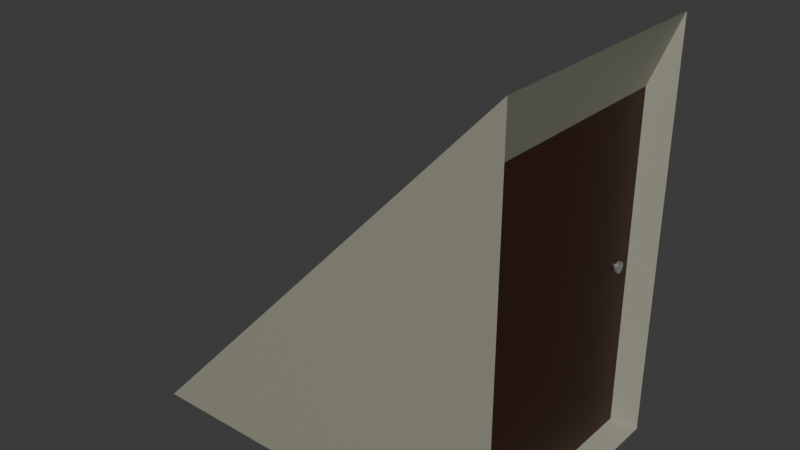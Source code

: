 # Source: Japan_RooftopDoorWIP.blend  (saved by Blender 4.5.87; exported with 4.5.12 LTS)
import bpy
from mathutils import Matrix  # noqa: F401  (used for matrix-valued properties, if any)

bpy.ops.wm.read_factory_settings(use_empty=True)
scene = bpy.context.scene
scene.name = 'Scene'

# ---- collections
col_collection = bpy.data.collections.new('Collection'); scene.collection.children.link(col_collection)

# ---- materials (node trees are filled in below, after node groups)
mat_material_001 = bpy.data.materials.new('Material.001')
mat_material_002 = bpy.data.materials.new('Material.002')
mat_material_003 = bpy.data.materials.new('Material.003')

# ---- material node trees
mat_material_001.use_nodes = True; mat_material_001.node_tree.nodes.clear()
_N = mat_material_001.node_tree.nodes; _L = mat_material_001.node_tree.links
n0 = _N.new('ShaderNodeBsdfPrincipled'); n0.name = 'Principled BSDF'; n0.location = (-200, 100)
n0.inputs[0].default_value = (0.3185, 0.3185, 0.2462, 1.0)
n1 = _N.new('ShaderNodeOutputMaterial'); n1.name = 'Material Output'; n1.location = (200, 100)
_L.new(n0.outputs[0], n1.inputs[0])
n1.is_active_output = True
mat_material_002.use_nodes = True; mat_material_002.node_tree.nodes.clear()
_N = mat_material_002.node_tree.nodes; _L = mat_material_002.node_tree.links
n0 = _N.new('ShaderNodeBsdfPrincipled'); n0.name = 'Principled BSDF'; n0.location = (-200, 100)
n0.inputs[0].default_value = (0.0339, 0.01036, 0.00488, 1.0)
n1 = _N.new('ShaderNodeOutputMaterial'); n1.name = 'Material Output'; n1.location = (200, 100)
_L.new(n0.outputs[0], n1.inputs[0])
n1.is_active_output = True
mat_material_003.use_nodes = True; mat_material_003.node_tree.nodes.clear()
_N = mat_material_003.node_tree.nodes; _L = mat_material_003.node_tree.links
n0 = _N.new('ShaderNodeBsdfPrincipled'); n0.name = 'Principled BSDF'; n0.location = (-200, 100)
n0.inputs[0].default_value = (0.3908, 0.3908, 0.3908, 1.0)
n0.inputs[1].default_value = 0.6905
n0.inputs[2].default_value = 0.3254
n1 = _N.new('ShaderNodeOutputMaterial'); n1.name = 'Material Output'; n1.location = (200, 100)
_L.new(n0.outputs[0], n1.inputs[0])
n1.is_active_output = True

# ---- world
world_world = bpy.data.worlds.new('World'); scene.world = world_world
world_world.use_nodes = True; world_world.node_tree.nodes.clear()
_N = world_world.node_tree.nodes; _L = world_world.node_tree.links
n0 = _N.new('ShaderNodeOutputWorld'); n0.name = 'World Output'; n0.location = (200, 100)
n1 = _N.new('ShaderNodeBackground'); n1.name = 'Background'; n1.location = (-200, 100)
n1.inputs[0].default_value = (0.05088, 0.05088, 0.05088, 1.0)
_L.new(n1.outputs[0], n0.inputs[0])
n0.is_active_output = True
world_world.color = (0.05088, 0.05088, 0.05088)
world_world.sun_shadow_jitter_overblur = 0.0

# ---- meshes
me_cube_001 = bpy.data.meshes.new('Cube.001')
me_cube_001.from_pydata([(-1.0, -1.0, -0.009597), (-1.0, 1.0, -0.009597), (1.0, -1.0, -0.009597), (1.0, -1.0, 1.99), (1.0, 1.0, -0.009597), (1.0, 1.0, 1.99), (0.8732, 0.9337, 1.667), (0.8732, 0.9337, 0.01518), (0.8732, -0.9337, 0.01518), (0.8732, -0.9337, 1.667), (0.8626, 0.8338, 0.8701), (0.8866, 0.8338, 0.8701), (0.8626, 0.833, 0.8647), (0.8866, 0.833, 0.8647), (0.8626, 0.8304, 0.8595), (0.8866, 0.8304, 0.8595), (0.8626, 0.8261, 0.8548), (0.8866, 0.8261, 0.8548), (0.8626, 0.8205, 0.8506), (0.8866, 0.8205, 0.8506), (0.8626, 0.8136, 0.8472), (0.8866, 0.8136, 0.8472), (0.8626, 0.8057, 0.8446), (0.8866, 0.8057, 0.8446), (0.8626, 0.7971, 0.8431), (0.8866, 0.7971, 0.8431), (0.8626, 0.7882, 0.8425), (0.8866, 0.7882, 0.8425), (0.8626, 0.7793, 0.8431), (0.8866, 0.7793, 0.8431), (0.8626, 0.7708, 0.8446), (0.8866, 0.7708, 0.8446), (0.8626, 0.7629, 0.8472), (0.8866, 0.7629, 0.8472), (0.8626, 0.756, 0.8506), (0.8866, 0.756, 0.8506), (0.8626, 0.7503, 0.8548), (0.8866, 0.7503, 0.8548), (0.8626, 0.7461, 0.8595), (0.8866, 0.7461, 0.8595), (0.8626, 0.7435, 0.8647), (0.8866, 0.7435, 0.8647), (0.8626, 0.7426, 0.8701), (0.8866, 0.7426, 0.8701), (0.8626, 0.7435, 0.8754), (0.8866, 0.7435, 0.8754), (0.8626, 0.7461, 0.8806), (0.8866, 0.7461, 0.8806), (0.8626, 0.7503, 0.8853), (0.8866, 0.7503, 0.8853), (0.8626, 0.756, 0.8895), (0.8866, 0.756, 0.8895), (0.8626, 0.7629, 0.8929), (0.8866, 0.7629, 0.8929), (0.8626, 0.7708, 0.8955), (0.8866, 0.7708, 0.8955), (0.8626, 0.7793, 0.897), (0.8866, 0.7793, 0.897), (0.8626, 0.7882, 0.8976), (0.8866, 0.7882, 0.8976), (0.8626, 0.7971, 0.897), (0.8866, 0.7971, 0.897), (0.8626, 0.8057, 0.8955), (0.8866, 0.8057, 0.8955), (0.8626, 0.8136, 0.8929), (0.8866, 0.8136, 0.8929), (0.8626, 0.8205, 0.8895), (0.8866, 0.8205, 0.8895), (0.8626, 0.8261, 0.8853), (0.8866, 0.8261, 0.8853), (0.8626, 0.8304, 0.8806), (0.8866, 0.8304, 0.8806), (0.8626, 0.833, 0.8754), (0.8866, 0.833, 0.8754)], [], [(1, 5, 4), (3, 2, 8, 9), (2, 3, 0), (1, 4, 2, 0), (5, 1, 0, 3), (7, 6, 9, 8), (2, 4, 7, 8), (5, 3, 9, 6), (4, 5, 6, 7), (10, 11, 13, 12), (12, 13, 15, 14), (14, 15, 17, 16), (16, 17, 19, 18), (18, 19, 21, 20), (20, 21, 23, 22), (22, 23, 25, 24), (24, 25, 27, 26), (26, 27, 29, 28), (28, 29, 31, 30), (30, 31, 33, 32), (32, 33, 35, 34), (34, 35, 37, 36), (36, 37, 39, 38), (38, 39, 41, 40), (40, 41, 43, 42), (42, 43, 45, 44), (44, 45, 47, 46), (46, 47, 49, 48), (48, 49, 51, 50), (50, 51, 53, 52), (52, 53, 55, 54), (54, 55, 57, 56), (56, 57, 59, 58), (58, 59, 61, 60), (60, 61, 63, 62), (62, 63, 65, 64), (64, 65, 67, 66), (66, 67, 69, 68), (68, 69, 71, 70), (13, 11, 73, 71, 69, 67, 65, 63, 61, 59, 57, 55, 53, 51, 49, 47, 45, 43, 41, 39, 37, 35, 33, 31, 29, 27, 25, 23, 21, 19, 17, 15), (70, 71, 73, 72), (72, 73, 11, 10)])
me_cube_001.polygons.foreach_set('material_index', [0, 0, 0, 0, 0, 1, 0, 0, 0, 2, 2, 2, 2, 2, 2, 2, 2, 2, 2, 2, 2, 2, 2, 2, 2, 2, 2, 2, 2, 2, 2, 2, 2, 2, 2, 2, 2, 2, 2, 2, 2, 2])
_uv = me_cube_001.uv_layers.new(name='UVMap')
_uv.uv.foreach_set('vector', [0.006411, 0.881, 0.3622, 0.524, 0.3622, 0.881, 0.7688, 0.5232, 0.7688, 0.8801, 0.7452, 0.8757, 0.7452, 0.5809, 0.3762, 0.2592, 0.6282, 0.006411, 0.6282, 0.5104, 0.7324, 0.5232, 0.7324, 0.8801, 0.3762, 0.8801, 0.3762, 0.5232, 0.3634, 0.006411, 0.3634, 0.5112, 0.006411, 0.5112, 0.006411, 0.006411, 0.9936, 0.3515, 0.701, 0.3515, 0.701, 0.01824, 0.9936, 0.01824, 0.8179, 0.8801, 0.8179, 0.5232, 0.8308, 0.535, 0.8308, 0.8683, 0.641, 0.3634, 0.641, 0.006411, 0.701, 0.01824, 0.701, 0.3515, 0.7816, 0.8801, 0.7816, 0.5232, 0.8051, 0.5809, 0.8051, 0.8757, 0.8606, 0.7952, 0.9089, 0.7945, 0.9092, 0.8054, 0.8608, 0.806, 0.8608, 0.806, 0.9092, 0.8054, 0.9098, 0.8158, 0.8614, 0.8164, 0.8614, 0.8164, 0.9098, 0.8158, 0.9106, 0.8254, 0.8622, 0.826, 0.9765, 0.6437, 0.9319, 0.6437, 0.9319, 0.6337, 0.9765, 0.6337, 0.9765, 0.6337, 0.9319, 0.6337, 0.9319, 0.6214, 0.9765, 0.6214, 0.9765, 0.6214, 0.9319, 0.6214, 0.9319, 0.6071, 0.9765, 0.6071, 0.9765, 0.6071, 0.9319, 0.6071, 0.9319, 0.5915, 0.9765, 0.5915, 0.9765, 0.5915, 0.9319, 0.5915, 0.9319, 0.5751, 0.9765, 0.5751, 0.9765, 0.5751, 0.9319, 0.5751, 0.9319, 0.5586, 0.9765, 0.5586, 0.9765, 0.5586, 0.9319, 0.5586, 0.9319, 0.5426, 0.9765, 0.5426, 0.9765, 0.5426, 0.9319, 0.5426, 0.9319, 0.5278, 0.9765, 0.5278, 0.9765, 0.5278, 0.9319, 0.5278, 0.9319, 0.5146, 0.9765, 0.5146, 0.9765, 0.5146, 0.9319, 0.5146, 0.9319, 0.5036, 0.9765, 0.5036, 0.9174, 0.7282, 0.873, 0.7276, 0.8738, 0.7188, 0.9182, 0.7194, 0.9182, 0.7194, 0.8738, 0.7188, 0.8743, 0.7093, 0.9187, 0.7099, 0.9187, 0.7099, 0.8743, 0.7093, 0.8746, 0.6993, 0.919, 0.6999, 0.919, 0.6999, 0.8746, 0.6993, 0.8746, 0.6894, 0.919, 0.69, 0.919, 0.69, 0.8746, 0.6894, 0.8743, 0.6798, 0.9187, 0.6804, 0.9187, 0.6804, 0.8743, 0.6798, 0.8738, 0.671, 0.9182, 0.6716, 0.9182, 0.6716, 0.8738, 0.671, 0.873, 0.6633, 0.9174, 0.6639, 0.8606, 0.5039, 0.8921, 0.5039, 0.8966, 0.5167, 0.8651, 0.5167, 0.8651, 0.5167, 0.8966, 0.5167, 0.8999, 0.5313, 0.8684, 0.5313, 0.8684, 0.5313, 0.8999, 0.5313, 0.902, 0.5471, 0.8705, 0.5471, 0.8705, 0.5471, 0.902, 0.5471, 0.9027, 0.5636, 0.8712, 0.5636, 0.8712, 0.5636, 0.9027, 0.5636, 0.902, 0.5801, 0.8705, 0.5801, 0.8705, 0.5801, 0.902, 0.5801, 0.8999, 0.5959, 0.8684, 0.5959, 0.8684, 0.5959, 0.8999, 0.5959, 0.8966, 0.6105, 0.8651, 0.6105, 0.8651, 0.6105, 0.8966, 0.6105, 0.8921, 0.6233, 0.8606, 0.6233, 0.8622, 0.7559, 0.9106, 0.7553, 0.9098, 0.7637, 0.8614, 0.7643, 0.8614, 0.7643, 0.9098, 0.7637, 0.9092, 0.7733, 0.8608, 0.7739, 0.7196, 0.4492, 0.7182, 0.4393, 0.72, 0.4294, 0.7251, 0.4201, 0.7331, 0.4115, 0.7438, 0.4042, 0.7567, 0.3982, 0.7714, 0.3939, 0.7873, 0.3914, 0.8038, 0.3909, 0.8203, 0.3922, 0.836, 0.3955, 0.8505, 0.4005, 0.8631, 0.4071, 0.8734, 0.4151, 0.881, 0.424, 0.8856, 0.4336, 0.887, 0.4435, 0.8851, 0.4533, 0.8801, 0.4627, 0.872, 0.4712, 0.8613, 0.4786, 0.8484, 0.4845, 0.8337, 0.4888, 0.8178, 0.4913, 0.8013, 0.4919, 0.7849, 0.4905, 0.7691, 0.4872, 0.7546, 0.4822, 0.742, 0.4756, 0.7317, 0.4677, 0.7241, 0.4588, 0.8608, 0.7739, 0.9092, 0.7733, 0.9089, 0.7837, 0.8606, 0.7844, 0.8606, 0.7844, 0.9089, 0.7837, 0.9089, 0.7945, 0.8606, 0.7952])
me_cube_001.materials.append(mat_material_001)
me_cube_001.materials.append(mat_material_002)
me_cube_001.materials.append(mat_material_003)
me_cube_001.update()

# ---- objects
ob_cube_001 = bpy.data.objects.new('Cube.001', me_cube_001)

# ---- transforms, parenting, visibility, modifiers, constraints
ob_cube_001.location = (0.0, 0.0, 0.0)
ob_cube_001.scale = (1.975, 1.269, 2.103)

# ---- collection membership
col_collection.objects.link(ob_cube_001)

# ---- scene / render settings (as saved in the file)
scene.frame_start = 1; scene.frame_end = 250; scene.frame_set(1)
scene.render.engine = 'BLENDER_EEVEE_NEXT'
bpy.context.view_layer.update()

# ---- added for rendering (the .blend has no active camera and no usable light): camera, sun
cam_auto = bpy.data.cameras.new('AutoCamera')
cam_auto.lens = 50.0
cam_auto.sensor_width = 36.0
cam_auto.clip_end = 1000.0
ob_auto_camera = bpy.data.objects.new('AutoCamera', cam_auto)
scene.collection.objects.link(ob_auto_camera)
ob_auto_camera.location = (5.83151, -6.99782, 6.74813)
ob_auto_camera.rotation_euler = (1.09748, -7.21219e-08, 0.694738)
scene.camera = ob_auto_camera
light_auto_sun = bpy.data.lights.new('AutoSun', 'SUN')
light_auto_sun.energy = 3.0
light_auto_sun.angle = 0.0523599
ob_auto_sun = bpy.data.objects.new('AutoSun', light_auto_sun)
scene.collection.objects.link(ob_auto_sun)
ob_auto_sun.rotation_euler = (0.872665, 0.174533, 0.523599)
bpy.context.view_layer.update()
